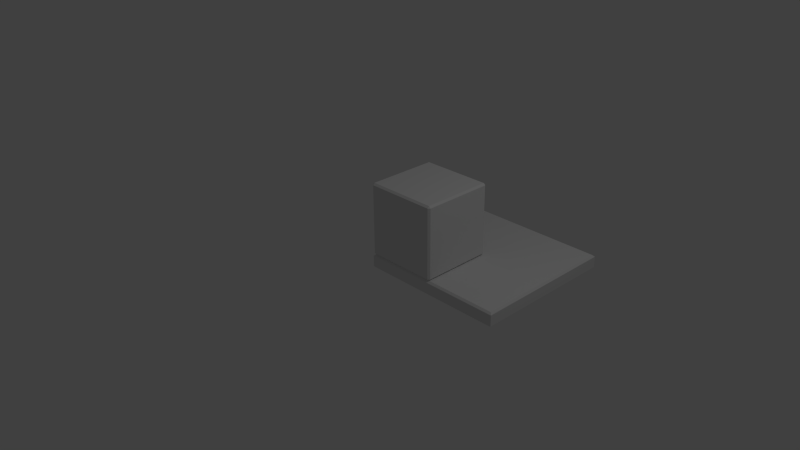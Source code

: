 # Source: LayoutBlocks.blend  (saved by Blender 2.74.5; exported with 4.5.12 LTS)
import bpy
from mathutils import Matrix  # noqa: F401  (used for matrix-valued properties, if any)

bpy.ops.wm.read_factory_settings(use_empty=True)
scene = bpy.context.scene
scene.name = 'Scene'

# ---- collections
col_collection_1 = bpy.data.collections.new('Collection 1'); scene.collection.children.link(col_collection_1)

# ---- materials (node trees are filled in below, after node groups)
mat_material = bpy.data.materials.new('Material')
mat_material.alpha_threshold = 0.0
mat_material.use_transparent_shadow = False
mat_material.roughness = 0.5
mat_material.line_color = (0.0, 0.0, 0.0, 1.0)

# ---- material node trees

# ---- world
world_world = bpy.data.worlds.new('World'); scene.world = world_world
world_world.color = (0.05088, 0.05088, 0.05088)
world_world.use_sun_shadow = False
world_world.sun_shadow_jitter_overblur = 0.0
world_world.cycles.sampling_method = 'MANUAL'
world_world.cycles.sample_map_resolution = 256

# ---- cameras
cam_camera = bpy.data.cameras.new('Camera')
cam_camera.clip_end = 100.0
cam_camera.lens = 35.0
cam_camera.sensor_width = 32.0
cam_camera.sensor_height = 18.0
cam_camera.ortho_scale = 7.314
cam_camera.dof.focus_distance = 0.0
cam_camera.dof.aperture_fstop = 128.0

# ---- lights
light_lamp = bpy.data.lights.new('Lamp', 'POINT')
light_lamp.transmission_factor = 0.0
light_lamp.cutoff_distance = 30.0
light_lamp.energy = 100.0
light_lamp.shadow_buffer_clip_start = 1.001
light_lamp.shadow_soft_size = 0.1
light_lamp.shadow_maximum_resolution = 0.006
light_lamp.use_absolute_resolution = True
light_lamp.cycles.use_multiple_importance_sampling = False

# ---- meshes
me_ld_layout_box_01_mesh = bpy.data.meshes.new('LD_Layout_Box_01_Mesh')
me_ld_layout_box_01_mesh.from_pydata([(0.025, 0.025, 0.0), (0.025, 0.0, 0.025), (0.0, 0.025, 0.025), (0.0, 0.025, 0.975), (0.025, 0.0, 0.975), (0.025, 0.025, 1.0), (0.0, 0.975, 0.025), (0.025, 1.0, 0.025), (0.025, 0.975, 0.0), (0.0, 0.975, 0.975), (0.025, 0.975, 1.0), (0.025, 1.0, 0.975), (1.0, 0.025, 0.025), (0.975, 0.0, 0.025), (0.975, 0.025, 0.0), (1.0, 0.025, 0.975), (0.975, 0.025, 1.0), (0.975, 0.0, 0.975), (0.975, 1.0, 0.025), (1.0, 0.975, 0.025), (0.975, 0.975, 0.0), (0.975, 1.0, 0.975), (0.975, 0.975, 1.0), (1.0, 0.975, 0.975)], [], [(0, 8, 20, 14), (23, 15, 12, 19), (16, 22, 10, 5), (17, 4, 1, 13), (11, 21, 18, 7), (0, 1, 2), (3, 4, 5), (6, 7, 8), (9, 10, 11), (12, 13, 14), (15, 16, 17), (18, 19, 20), (21, 22, 23), (1, 4, 3, 2), (5, 10, 9, 3), (11, 7, 6, 9), (8, 0, 2, 6), (10, 22, 21, 11), (23, 19, 18, 21), (20, 8, 7, 18), (22, 16, 15, 23), (17, 13, 12, 15), (14, 20, 19, 12), (16, 5, 4, 17), (0, 14, 13, 1), (3, 9, 6, 2)])
_uv = me_ld_layout_box_01_mesh.uv_layers.new(name='UVMap')
_uv.uv.foreach_set('vector', [0.0211, 0.6195, 0.0211, 0.3399, 0.3393, 0.3399, 0.3393, 0.6195, 0.2209, 0.9789, 0.02313, 0.9789, 0.02313, 0.6607, 0.2209, 0.6607, 0.6997, 0.3399, 0.6997, 0.6195, 0.3815, 0.6195, 0.3815, 0.3399, 0.01273, 0.02009, 0.2377, 0.02009, 0.2377, 0.2997, 0.01273, 0.2997, 0.9313, 0.6591, 0.7335, 0.6591, 0.7335, 0.3409, 0.9313, 0.3409, 0.2437, 0.3071, 0.2377, 0.2997, 0.2496, 0.2997, 0.2496, 0.02009, 0.2377, 0.02009, 0.2437, 0.01273, 0.9417, 0.3409, 0.9313, 0.3409, 0.9365, 0.3325, 0.9417, 0.6591, 0.9365, 0.6675, 0.9313, 0.6591, 0.02313, 0.6607, 0.01273, 0.6607, 0.01793, 0.6523, 0.02313, 0.9789, 0.01793, 0.9873, 0.01273, 0.9789, 0.9775, 0.3409, 0.9671, 0.3409, 0.9723, 0.3325, 0.9775, 0.6591, 0.9723, 0.6675, 0.9671, 0.6591, 0.2377, 0.2997, 0.2377, 0.02009, 0.2496, 0.02009, 0.2496, 0.2997, 0.3815, 0.3399, 0.3815, 0.6195, 0.3731, 0.6195, 0.3731, 0.3399, 0.9313, 0.6591, 0.9313, 0.3409, 0.9417, 0.3409, 0.9417, 0.6591, 0.0211, 0.3399, 0.0211, 0.6195, 0.01273, 0.6195, 0.01273, 0.3399, 0.3815, 0.6195, 0.6997, 0.6195, 0.6997, 0.6269, 0.3815, 0.6269, 0.9671, 0.6591, 0.9671, 0.3409, 0.9775, 0.3409, 0.9775, 0.6591, 0.3393, 0.3399, 0.0211, 0.3399, 0.0211, 0.3325, 0.3393, 0.3325, 0.6997, 0.6195, 0.6997, 0.3399, 0.7081, 0.3399, 0.7081, 0.6195, 0.01273, 0.9789, 0.01273, 0.6607, 0.02313, 0.6607, 0.02313, 0.9789, 0.3393, 0.6195, 0.3393, 0.3399, 0.3477, 0.3399, 0.3477, 0.6195, 0.6997, 0.3399, 0.3815, 0.3399, 0.3815, 0.3325, 0.6997, 0.3325, 0.0211, 0.6195, 0.3393, 0.6195, 0.3393, 0.6269, 0.0211, 0.6269, 0.2496, 0.02009, 0.4746, 0.02009, 0.4746, 0.2997, 0.2496, 0.2997])
me_ld_layout_box_01_mesh.materials.append(mat_material)
me_ld_layout_box_01_mesh.use_remesh_preserve_volume = False
me_ld_layout_box_01_mesh.use_remesh_preserve_attributes = False
me_ld_layout_box_01_mesh.use_mirror_vertex_groups = False
me_ld_layout_box_01_mesh.update()
me_ld_layout_floor_01_mesh = bpy.data.meshes.new('LD_Layout_Floor_01_Mesh')
me_ld_layout_floor_01_mesh.from_pydata([(2.0, 2.0, -0.175), (1.975, 1.975, -0.2), (1.975, 0.025, -0.2), (2.0, -7.451e-08, -0.175), (0.025, 0.025, -0.2), (-1.49e-07, 2.012e-07, -0.175), (3.204e-07, 2.0, -0.175), (0.025, 1.975, -0.2), (2.0, 2.0, -0.025), (1.975, 1.975, 0.0), (2.0, -5.215e-07, -0.025), (1.975, 0.025, 0.0), (-3.278e-07, 3.353e-07, -0.025), (0.025, 0.025, 0.0), (9.686e-08, 2.0, -0.025), (0.025, 1.975, 0.0)], [], [(8, 0, 6, 14), (3, 10, 12, 5), (5, 12, 14, 6), (9, 15, 13, 11), (0, 8, 10, 3), (0, 3, 2, 1), (1, 7, 6, 0), (3, 5, 4, 2), (5, 6, 7, 4), (9, 11, 10, 8), (8, 14, 15, 9), (11, 13, 12, 10), (13, 15, 14, 12), (1, 2, 4, 7)])
_uv = me_ld_layout_floor_01_mesh.uv_layers.new(name='UVMap')
_uv.uv.foreach_set('vector', [0.9899, 0.9069, 0.9563, 0.9069, 0.9563, 0.4585, 0.9899, 0.4585, 0.4585, 0.5168, 0.4585, 0.4832, 0.9069, 0.4832, 0.9069, 0.5168, 0.9563, 0.01007, 0.9899, 0.01007, 0.9899, 0.4585, 0.9563, 0.4585, 0.01573, 0.4574, 0.01573, 0.01573, 0.4574, 0.01573, 0.4574, 0.4574, 0.01007, 0.5168, 0.01007, 0.4832, 0.4585, 0.4832, 0.4585, 0.5168, 0.4832, 0.463, 0.4832, 0.01007, 0.4888, 0.01573, 0.4888, 0.4574, 0.4888, 0.4574, 0.9305, 0.4574, 0.9362, 0.463, 0.4832, 0.463, 0.4832, 0.01007, 0.9362, 0.01007, 0.9305, 0.01573, 0.4888, 0.01573, 0.9362, 0.01007, 0.9362, 0.463, 0.9305, 0.4574, 0.9305, 0.01573, 0.01573, 0.4574, 0.4574, 0.4574, 0.463, 0.463, 0.01007, 0.463, 0.01007, 0.463, 0.01007, 0.01007, 0.01573, 0.01573, 0.01573, 0.4574, 0.4574, 0.4574, 0.4574, 0.01573, 0.463, 0.01007, 0.463, 0.463, 0.4574, 0.01573, 0.01573, 0.01573, 0.01007, 0.01007, 0.463, 0.01007, 0.4888, 0.4574, 0.4888, 0.01573, 0.9305, 0.01573, 0.9305, 0.4574])
me_ld_layout_floor_01_mesh.materials.append(mat_material)
me_ld_layout_floor_01_mesh.use_remesh_preserve_volume = False
me_ld_layout_floor_01_mesh.use_remesh_preserve_attributes = False
me_ld_layout_floor_01_mesh.use_mirror_vertex_groups = False
me_ld_layout_floor_01_mesh.update()

# ---- objects
ob_ld_layout_box_01 = bpy.data.objects.new('LD_Layout_Box_01', me_ld_layout_box_01_mesh)
ob_ld_layout_floor_01 = bpy.data.objects.new('LD_Layout_Floor_01', me_ld_layout_floor_01_mesh)
ob_lamp = bpy.data.objects.new('Lamp', light_lamp)
ob_camera = bpy.data.objects.new('Camera', cam_camera)

# ---- transforms, parenting, visibility, modifiers, constraints
ob_ld_layout_box_01.location = (0.0, 0.0, 0.0)
ob_ld_layout_box_01.lineart.crease_threshold = 0.0
ob_ld_layout_floor_01.location = (0.0, 0.0, 0.0)
ob_ld_layout_floor_01.lock_rotations_4d = False
ob_ld_layout_floor_01.empty_display_type = 'ARROWS'
ob_ld_layout_floor_01.lineart.crease_threshold = 0.0
ob_lamp.location = (4.076, 1.005, 5.904)
ob_lamp.rotation_euler = (0.6503, 0.05522, 1.866)
ob_lamp.lock_rotations_4d = False
ob_lamp.empty_display_type = 'ARROWS'
ob_lamp.color = (0.0, 0.0, 0.0, 0.0)
ob_lamp.lineart.crease_threshold = 0.0
ob_camera.location = (7.481, -6.508, 5.344)
ob_camera.rotation_euler = (1.109, 0.01082, 0.8149)
ob_camera.lock_rotations_4d = False
ob_camera.empty_display_type = 'ARROWS'
ob_camera.color = (0.0, 0.0, 0.0, 0.0)
ob_camera.display_type = 'WIRE'
ob_camera.lineart.crease_threshold = 0.0

# ---- collection membership
col_collection_1.objects.link(ob_ld_layout_box_01)
col_collection_1.objects.link(ob_ld_layout_floor_01)
col_collection_1.objects.link(ob_lamp)
col_collection_1.objects.link(ob_camera)

# ---- scene / render settings (as saved in the file)
scene.camera = ob_camera
scene.frame_start = 1; scene.frame_end = 250; scene.frame_set(1)
scene.render.engine = 'BLENDER_EEVEE_NEXT'
scene.render.resolution_percentage = 50
scene.render.dither_intensity = 0.0
scene.cycles.use_denoising = False
scene.cycles.samples = 10
scene.cycles.sampling_pattern = 'TABULATED_SOBOL'
scene.cycles.light_sampling_threshold = 0.0
scene.cycles.use_adaptive_sampling = False
scene.cycles.use_light_tree = False
scene.cycles.blur_glossy = 0.0
scene.cycles.pixel_filter_type = 'GAUSSIAN'
scene.cycles.sample_clamp_indirect = 0.0
scene.view_settings.view_transform = 'Standard'
bpy.context.view_layer.update()
